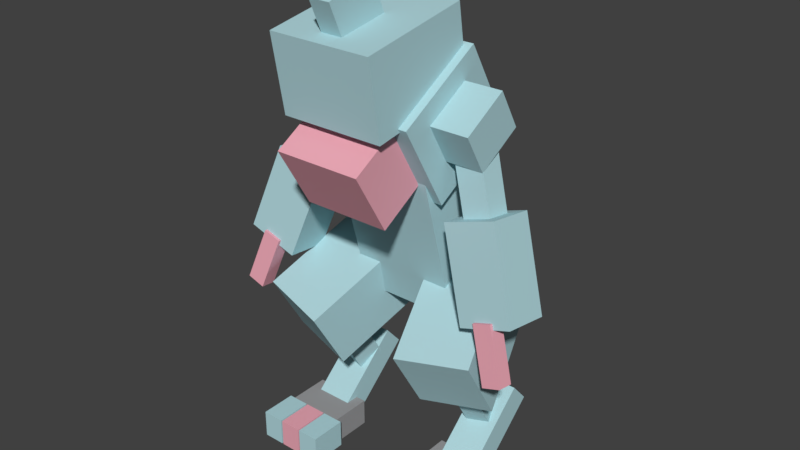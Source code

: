 # Source: Toxicroak.blend  (saved by Blender 2.77.0; exported with 4.5.12 LTS)
import bpy
from mathutils import Matrix  # noqa: F401  (used for matrix-valued properties, if any)

bpy.ops.wm.read_factory_settings(use_empty=True)
scene = bpy.context.scene
scene.name = 'Scene'

# ---- collections
col_collection_1 = bpy.data.collections.new('Collection 1'); scene.collection.children.link(col_collection_1)

# ---- materials (node trees are filled in below, after node groups)
mat_mat = bpy.data.materials.new('Mat')
mat_mat.alpha_threshold = 0.0
mat_mat.use_transparent_shadow = False
mat_mat.diffuse_color = (0.4353, 0.6706, 0.7137, 1.0)
mat_mat.roughness = 0.5
mat_mat_1 = bpy.data.materials.new('Mat.1')
mat_mat_1.alpha_threshold = 0.0
mat_mat_1.use_transparent_shadow = False
mat_mat_1.diffuse_color = (0.851, 0.3922, 0.4667, 1.0)
mat_mat_1.roughness = 0.5
mat_mat_2 = bpy.data.materials.new('Mat.2')
mat_mat_2.alpha_threshold = 0.0
mat_mat_2.use_transparent_shadow = False
mat_mat_2.diffuse_color = (0.3294, 0.3294, 0.3373, 1.0)
mat_mat_2.roughness = 0.5

# ---- material node trees

# ---- world
world_world = bpy.data.worlds.new('World'); scene.world = world_world
world_world.color = (0.05088, 0.05088, 0.05088)
world_world.use_sun_shadow = False
world_world.sun_shadow_jitter_overblur = 0.0
world_world.cycles.sampling_method = 'MANUAL'

# ---- meshes
me_cube_001 = bpy.data.meshes.new('Cube.001')
me_cube_001.from_pydata([(-36.87, -15.1, -64.71), (-36.87, -15.1, -64.71), (-36.87, -15.1, -64.71), (-36.87, -45.91, 48.04), (-36.87, -45.91, 48.04), (-36.87, -45.91, 48.04), (36.87, -15.1, -64.71), (36.87, -15.1, -64.71), (36.87, -15.1, -64.71), (36.87, -45.91, 48.04), (36.87, -45.91, 48.04), (36.87, -45.91, 48.04), (36.87, 52.02, -46.37), (36.87, 52.02, -46.37), (36.87, 21.2, 66.38), (36.87, 21.2, 66.38), (-36.87, 52.02, -46.37), (-36.87, 52.02, -46.37), (-36.87, 21.2, 66.38), (-36.87, 21.2, 66.38), (0.0, 21.2, 66.38), (0.0, 52.02, -46.37)], [], [(9, 14, 20, 18, 3), (5, 2, 8, 11), (13, 21, 17, 19, 20, 15), (14, 10, 7, 12), (12, 6, 0, 16, 21), (1, 4, 18, 16)])
_uv = me_cube_001.uv_layers.new(name='UVMap')
_uv.uv.foreach_set('vector', [0.3125, 0.8438, 0.3125, 0.9688, 0.25, 0.9688, 0.1875, 0.9688, 0.1875, 0.8438, 0.75, 1.0, 0.75, 0.75, 1.0, 0.75, 1.0, 1.0, 0.1875, 0.8438, 0.25, 0.8438, 0.3125, 0.8438, 0.3125, 0.9688, 0.25, 0.9688, 0.1875, 0.9688, 1.0, 0.75, 0.75, 0.75, 0.75, 0.5, 1.0, 0.5, 0.25, 0.25, 0.25, 0.5, 0.0, 0.5, 0.0, 0.25, 0.125, 0.25, 0.75, 0.5, 0.75, 0.75, 1.0, 0.75, 1.0, 0.5])
me_cube_001.materials.append(mat_mat)
me_cube_001.use_remesh_preserve_volume = False
me_cube_001.use_remesh_preserve_attributes = False
me_cube_001.use_mirror_vertex_groups = False
me_cube_001.update()
me_cube_1 = bpy.data.meshes.new('Cube_1')
me_cube_1.from_pydata([(-43.2, -11.1, -46.11), (-43.2, -11.1, -46.11), (-43.2, -11.1, -46.11), (-43.2, -45.58, 13.09), (-43.2, -45.58, 13.09), (-43.2, -45.58, 13.09), (43.2, -11.1, -46.11), (43.2, -11.1, -46.11), (43.2, -11.1, -46.11), (43.2, -45.58, 13.09), (43.2, -45.58, 13.09), (43.2, -45.58, 13.09), (43.2, 51.25, -9.788), (43.2, 51.25, -9.788), (43.2, 16.77, 49.41), (43.2, 16.77, 49.41), (-43.2, 51.25, -9.788), (-43.2, 51.25, -9.788), (-43.2, 16.77, 49.41), (-43.2, 16.77, 49.41), (0.0, 16.77, 49.41), (0.0, 51.25, -9.788)], [], [(0, 16, 21, 12, 6), (2, 8, 11, 5), (18, 16, 1, 4), (18, 3, 9, 14, 20), (17, 19, 20, 15, 13, 21), (12, 14, 10, 7)])
_uv = me_cube_1.uv_layers.new(name='UVMap')
_uv.uv.foreach_set('vector', [0.1875, 0.9688, 0.1875, 0.8438, 0.25, 0.8438, 0.3125, 0.8438, 0.3125, 0.9688, 0.1875, 0.8438, 0.3125, 0.8438, 0.3125, 0.9688, 0.1875, 0.9688, 0.75, 0.75, 0.75, 0.5, 0.5, 0.5, 0.5, 0.75, 0.5, 1.0, 0.5, 0.75, 0.75, 0.75, 0.75, 1.0, 0.625, 1.0, 0.3125, 0.8438, 0.3125, 0.9688, 0.25, 0.9688, 0.1875, 0.9688, 0.1875, 0.8438, 0.25, 0.8438, 0.75, 0.5, 0.75, 0.75, 0.5, 0.75, 0.5, 0.5])
me_cube_1.materials.append(mat_mat)
me_cube_1.use_remesh_preserve_volume = False
me_cube_1.use_remesh_preserve_attributes = False
me_cube_1.use_mirror_vertex_groups = False
me_cube_1.update()
me_cube_5 = bpy.data.meshes.new('Cube_5')
me_cube_5.from_pydata([(-18.37, -3.273, -18.76), (-18.37, -3.273, -18.76), (-18.37, -3.273, -18.76), (-18.37, -17.94, 6.409), (-18.37, -17.94, 6.409), (-18.37, -17.94, 6.409), (18.37, -3.273, -18.76), (18.37, -3.273, -18.76), (18.37, -3.273, -18.76), (18.37, -17.94, 6.409), (18.37, -17.94, 6.409), (18.37, -17.94, 6.409), (18.37, 23.24, -3.32), (18.37, 23.24, -3.32), (18.37, 8.576, 21.85), (18.37, 8.576, 21.85), (-18.37, 23.24, -3.32), (-18.37, 23.24, -3.32), (-18.37, 8.576, 21.85), (-18.37, 8.576, 21.85)], [], [(9, 14, 18, 3), (1, 4, 18, 16), (12, 6, 0, 16), (17, 19, 15, 13), (12, 14, 10, 7), (8, 11, 5, 2)])
_uv = me_cube_5.uv_layers.new(name='UVMap')
_uv.uv.foreach_set('vector', [0.3125, 0.8438, 0.3125, 0.9688, 0.1875, 0.9688, 0.1875, 0.8438, 0.3125, 0.8438, 0.3125, 0.9688, 0.1875, 0.9688, 0.1875, 0.8438, 0.3125, 0.8438, 0.3125, 0.9688, 0.1875, 0.9688, 0.1875, 0.8438, 0.3125, 0.8438, 0.3125, 0.9688, 0.1875, 0.9688, 0.1875, 0.8438, 0.3125, 0.8438, 0.3125, 0.9688, 0.1875, 0.9688, 0.1875, 0.8438, 0.3125, 0.8438, 0.3125, 0.9688, 0.1875, 0.9688, 0.1875, 0.8438])
me_cube_5.materials.append(mat_mat)
me_cube_5.use_remesh_preserve_volume = False
me_cube_5.use_remesh_preserve_attributes = False
me_cube_5.use_mirror_vertex_groups = False
me_cube_5.update()
me_cube_3 = bpy.data.meshes.new('Cube_3')
me_cube_3.from_pydata([(-31.06, -3.974, -30.82), (-31.06, -3.974, -30.82), (-31.06, -3.974, -30.82), (-31.06, -28.77, 11.75), (-31.06, -28.77, 11.75), (-31.06, -28.77, 11.75), (31.06, -3.974, -30.82), (31.06, -3.974, -30.82), (31.06, -3.974, -30.82), (31.06, -28.77, 11.75), (31.06, -28.77, 11.75), (31.06, -28.77, 11.75), (31.06, 36.95, -6.977), (31.06, 36.95, -6.977), (31.06, 12.16, 35.59), (31.06, 12.16, 35.59), (-31.06, 36.95, -6.977), (-31.06, 36.95, -6.977), (-31.06, 12.16, 35.59), (-31.06, 12.16, 35.59)], [], [(17, 19, 15, 13), (1, 4, 18, 16), (12, 6, 0, 16), (12, 14, 10, 7), (9, 14, 18, 3), (8, 11, 5, 2)])
_uv = me_cube_3.uv_layers.new(name='UVMap')
_uv.uv.foreach_set('vector', [0.1875, 0.0625, 0.1875, 0.1875, 0.0625, 0.1875, 0.0625, 0.0625, 0.1875, 0.0625, 0.1875, 0.1875, 0.0625, 0.1875, 0.0625, 0.0625, 0.1875, 0.0625, 0.1875, 0.1875, 0.0625, 0.1875, 0.0625, 0.0625, 0.1875, 0.0625, 0.1875, 0.1875, 0.0625, 0.1875, 0.0625, 0.0625, 0.1875, 0.0625, 0.1875, 0.1875, 0.0625, 0.1875, 0.0625, 0.0625, 0.1875, 0.0625, 0.1875, 0.1875, 0.0625, 0.1875, 0.0625, 0.0625])
me_cube_3.materials.append(mat_mat_1)
me_cube_3.use_remesh_preserve_volume = False
me_cube_3.use_remesh_preserve_attributes = False
me_cube_3.use_mirror_vertex_groups = False
me_cube_3.update()
me_head = bpy.data.meshes.new('Head')
me_head.from_pydata([(-37.28, -48.25, -8.078), (-37.28, -48.25, -8.078), (-37.28, -48.25, -8.078), (-37.28, -57.38, 46.48), (-37.28, -57.38, 46.48), (-37.28, -57.38, 46.48), (37.28, -48.25, -8.078), (37.28, -48.25, -8.078), (37.28, -48.25, -8.078), (37.28, -57.38, 46.48), (37.28, -57.38, 46.48), (37.28, -57.38, 46.48), (37.28, 32.16, 5.385), (37.28, 32.16, 5.385), (37.28, 23.03, 59.94), (37.28, 23.03, 59.94), (-37.28, 32.16, 5.385), (-37.28, 32.16, 5.385), (-37.28, 23.03, 59.94), (-37.28, 23.03, 59.94), (0.0, 23.03, 59.94), (0.0, 32.16, 5.385)], [], [(5, 2, 8, 11), (10, 7, 12, 14), (18, 16, 1, 4), (13, 21, 17, 19, 20, 15), (3, 9, 14, 20, 18), (16, 21, 12, 6, 0)])
_uv = me_head.uv_layers.new(name='UVMap')
_uv.uv.foreach_set('vector', [0.0, 1.0, 0.0, 0.5, 0.5, 0.5, 0.5, 1.0, 1.0, 0.5, 1.0, 0.0, 0.5, 0.0, 0.5, 0.5, 0.5, 0.5, 0.5, 0.0, 1.0, 0.0, 1.0, 0.5, 0.3125, 0.8125, 0.3125, 0.9062, 0.3125, 0.9062, 0.2188, 0.9062, 0.2188, 0.9062, 0.2188, 0.8125, 0.2812, 0.9062, 0.2188, 0.9062, 0.2188, 0.8438, 0.2812, 0.8438, 0.2812, 0.8438, 0.3125, 0.8438, 0.3125, 0.9375, 0.3125, 0.9375, 0.2188, 0.9375, 0.2188, 0.8438])
me_head.materials.append(mat_mat)
me_head.use_remesh_preserve_volume = False
me_head.use_remesh_preserve_attributes = False
me_head.use_mirror_vertex_groups = False
me_head.update()
me_cube_4 = bpy.data.meshes.new('Cube_4')
me_cube_4.from_pydata([(-7.79, -2.335, -31.05), (-7.79, -2.335, -31.05), (-7.79, -2.335, -31.05), (-7.79, -24.01, 19.83), (-7.79, -24.01, 19.83), (-7.79, -24.01, 19.83), (7.79, -2.335, -31.05), (7.79, -2.335, -31.05), (7.79, -2.335, -31.05), (7.79, -24.01, 19.83), (7.79, -24.01, 19.83), (7.79, -24.01, 19.83), (7.79, 30.59, -17.03), (7.79, 30.59, -17.03), (7.79, 8.92, 33.86), (7.79, 8.92, 33.86), (-7.79, 30.59, -17.03), (-7.79, 30.59, -17.03), (-7.79, 8.92, 33.86), (-7.79, 8.92, 33.86)], [], [(9, 14, 18, 3), (1, 4, 18, 16), (12, 6, 0, 16), (17, 19, 15, 13), (12, 14, 10, 7), (8, 11, 5, 2)])
_uv = me_cube_4.uv_layers.new(name='UVMap')
_uv.uv.foreach_set('vector', [0.2812, 0.8125, 0.2812, 0.875, 0.2188, 0.875, 0.2188, 0.8125, 0.2812, 0.8125, 0.2812, 0.875, 0.2188, 0.875, 0.2188, 0.8125, 0.2812, 0.8125, 0.2812, 0.875, 0.2188, 0.875, 0.2188, 0.8125, 0.2812, 0.8125, 0.2812, 0.875, 0.2188, 0.875, 0.2188, 0.8125, 0.2812, 0.8125, 0.2812, 0.875, 0.2188, 0.875, 0.2188, 0.8125, 0.2812, 0.8125, 0.2812, 0.875, 0.2188, 0.875, 0.2188, 0.8125])
me_cube_4.materials.append(mat_mat)
me_cube_4.use_remesh_preserve_volume = False
me_cube_4.use_remesh_preserve_attributes = False
me_cube_4.use_mirror_vertex_groups = False
me_cube_4.update()
me_cube_6 = bpy.data.meshes.new('Cube_6')
me_cube_6.from_pydata([(-20.09, -5.086, -21.4), (-20.09, -5.086, -21.4), (-20.09, -5.086, -21.4), (-20.09, -21.12, 6.131), (-20.09, -21.12, 6.131), (-20.09, -21.12, 6.131), (20.09, -5.086, -21.4), (20.09, -5.086, -21.4), (20.09, -5.086, -21.4), (20.09, -21.12, 6.131), (20.09, -21.12, 6.131), (20.09, -21.12, 6.131), (20.09, 27.67, -2.314), (20.09, 27.67, -2.314), (20.09, 11.64, 25.21), (20.09, 11.64, 25.21), (-20.09, 27.67, -2.314), (-20.09, 27.67, -2.314), (-20.09, 11.64, 25.21), (-20.09, 11.64, 25.21)], [], [(17, 19, 15, 13), (1, 4, 18, 16), (9, 14, 18, 3), (12, 6, 0, 16), (12, 14, 10, 7), (8, 11, 5, 2)])
_uv = me_cube_6.uv_layers.new(name='UVMap')
_uv.uv.foreach_set('vector', [0.3125, 0.8125, 0.3125, 0.9375, 0.1875, 0.9375, 0.1875, 0.8125, 0.3125, 0.8125, 0.3125, 0.9375, 0.1875, 0.9375, 0.1875, 0.8125, 0.3125, 0.8125, 0.3125, 0.9375, 0.1875, 0.9375, 0.1875, 0.8125, 0.3125, 0.8125, 0.3125, 0.9375, 0.1875, 0.9375, 0.1875, 0.8125, 0.3125, 0.8125, 0.3125, 0.9375, 0.1875, 0.9375, 0.1875, 0.8125, 0.3125, 0.8125, 0.3125, 0.9375, 0.1875, 0.9375, 0.1875, 0.8125])
me_cube_6.materials.append(mat_mat)
me_cube_6.use_remesh_preserve_volume = False
me_cube_6.use_remesh_preserve_attributes = False
me_cube_6.use_mirror_vertex_groups = False
me_cube_6.update()
me_cube_7 = bpy.data.meshes.new('Cube_7')
me_cube_7.from_pydata([(-10.41, -0.1629, -62.09), (-10.41, -0.1629, -62.09), (-10.41, -0.1629, -62.09), (-9.487, -17.13, -59.83), (-9.487, -17.13, -59.83), (-9.487, -17.13, -59.83), (9.192, 8.567, -4.421), (9.192, 8.567, -4.421), (9.192, 8.567, -4.421), (10.11, -8.398, -2.165), (10.11, -8.398, -2.165), (10.11, -8.398, -2.165), (-10.11, 8.398, 2.165), (-10.11, 8.398, 2.165), (-9.192, -8.567, 4.421), (-9.192, -8.567, 4.421), (-29.71, -0.3323, -55.51), (-29.71, -0.3323, -55.51), (-28.79, -17.3, -53.25), (-28.79, -17.3, -53.25)], [], [(17, 19, 15, 13), (8, 11, 5, 2), (9, 14, 18, 3), (12, 6, 0, 16), (12, 14, 10, 7), (1, 4, 18, 16)])
_uv = me_cube_7.uv_layers.new(name='UVMap')
_uv.uv.foreach_set('vector', [0.2812, 0.8438, 0.2812, 0.9062, 0.2188, 0.9062, 0.2188, 0.8438, 0.2812, 0.8438, 0.2812, 0.9062, 0.2188, 0.9062, 0.2188, 0.8438, 0.2812, 0.8438, 0.2812, 0.9062, 0.2188, 0.9062, 0.2188, 0.8438, 0.2812, 0.8438, 0.2812, 0.9062, 0.2188, 0.9062, 0.2188, 0.8438, 0.2812, 0.8438, 0.2812, 0.9062, 0.2188, 0.9062, 0.2188, 0.8438, 0.2812, 0.8438, 0.2812, 0.9062, 0.2188, 0.9062, 0.2188, 0.8438])
me_cube_7.materials.append(mat_mat)
me_cube_7.use_remesh_preserve_volume = False
me_cube_7.use_remesh_preserve_attributes = False
me_cube_7.use_mirror_vertex_groups = False
me_cube_7.update()
me_cube_8 = bpy.data.meshes.new('Cube_8')
me_cube_8.from_pydata([(-3.706, 6.819, -70.5), (-3.706, 6.819, -70.5), (-3.706, 6.819, -70.5), (-1.966, -25.31, -66.23), (-1.966, -25.31, -66.23), (-1.966, -25.31, -66.23), (17.41, 16.22, -8.372), (17.41, 16.22, -8.372), (17.41, 16.22, -8.372), (19.15, -15.9, -4.1), (19.15, -15.9, -4.1), (19.15, -15.9, -4.1), (-19.15, 15.9, 4.1), (-19.15, 15.9, 4.1), (-17.41, -16.22, 8.372), (-17.41, -16.22, 8.372), (-40.26, 6.499, -58.03), (-40.26, 6.499, -58.03), (-38.52, -25.63, -53.76), (-38.52, -25.63, -53.76), (-27.97, -20.93, -22.69), (-29.71, 11.2, -26.97)], [], [(2, 8, 11, 5), (12, 6, 0, 16, 21), (4, 18, 16, 1), (17, 19, 20, 15, 13, 21), (14, 20, 18, 3, 9), (14, 10, 7, 12)])
_uv = me_cube_8.uv_layers.new(name='UVMap')
_uv.uv.foreach_set('vector', [0.3125, 0.3125, 0.4375, 0.3125, 0.4375, 0.4375, 0.3125, 0.4375, 0.4375, 0.3125, 0.4375, 0.4375, 0.3125, 0.4375, 0.3125, 0.3125, 0.375, 0.3125, 0.3125, 0.9375, 0.1875, 0.9375, 0.1875, 0.8125, 0.3125, 0.8125, 0.3125, 0.3125, 0.3125, 0.4375, 0.375, 0.4375, 0.4375, 0.4375, 0.4375, 0.3125, 0.375, 0.3125, 0.4375, 0.4375, 0.375, 0.4375, 0.3125, 0.4375, 0.3125, 0.3125, 0.4375, 0.3125, 0.3125, 0.9375, 0.1875, 0.9375, 0.1875, 0.8125, 0.3125, 0.8125])
me_cube_8.materials.append(mat_mat)
me_cube_8.use_remesh_preserve_volume = False
me_cube_8.use_remesh_preserve_attributes = False
me_cube_8.use_mirror_vertex_groups = False
me_cube_8.update()
me_cube_26 = bpy.data.meshes.new('Cube_26')
me_cube_26.from_pydata([(-6.854, -0.08012, -41.09), (-6.854, -0.08012, -41.09), (-6.854, -0.08012, -41.09), (-6.243, -11.36, -39.59), (-6.243, -11.36, -39.59), (-6.243, -11.36, -39.59), (6.11, 5.695, -2.939), (6.11, 5.695, -2.939), (6.11, 5.695, -2.939), (6.721, -5.582, -1.439), (6.721, -5.582, -1.439), (6.721, -5.582, -1.439), (-6.721, 5.582, 1.439), (-6.721, 5.582, 1.439), (-6.11, -5.695, 2.939), (-6.11, -5.695, 2.939), (-19.69, -0.1927, -36.71), (-19.69, -0.1927, -36.71), (-19.07, -11.47, -35.21), (-19.07, -11.47, -35.21)], [], [(17, 19, 15, 13), (9, 14, 18, 3), (12, 14, 10, 7), (12, 6, 0, 16), (1, 4, 18, 16), (8, 11, 5, 2)])
_uv = me_cube_26.uv_layers.new(name='UVMap')
_uv.uv.foreach_set('vector', [0.0625, 0.1875, 0.0625, 0.0625, 0.1875, 0.0625, 0.1875, 0.1875, 0.0625, 0.1875, 0.0625, 0.0625, 0.1875, 0.0625, 0.1875, 0.1875, 0.0625, 0.1875, 0.0625, 0.0625, 0.1875, 0.0625, 0.1875, 0.1875, 0.0625, 0.1875, 0.0625, 0.0625, 0.1875, 0.0625, 0.1875, 0.1875, 0.0625, 0.1875, 0.0625, 0.0625, 0.1875, 0.0625, 0.1875, 0.1875, 0.0625, 0.1875, 0.0625, 0.0625, 0.1875, 0.0625, 0.1875, 0.1875])
me_cube_26.materials.append(mat_mat_1)
me_cube_26.use_remesh_preserve_volume = False
me_cube_26.use_remesh_preserve_attributes = False
me_cube_26.use_mirror_vertex_groups = False
me_cube_26.update()
me_cube_9 = bpy.data.meshes.new('Cube_9')
me_cube_9.from_pydata([(-20.09, -5.086, -21.4), (-20.09, -5.086, -21.4), (-20.09, -5.086, -21.4), (-20.09, -21.12, 6.131), (-20.09, -21.12, 6.131), (-20.09, -21.12, 6.131), (20.09, -5.086, -21.4), (20.09, -5.086, -21.4), (20.09, -5.086, -21.4), (20.09, -21.12, 6.131), (20.09, -21.12, 6.131), (20.09, -21.12, 6.131), (20.09, 27.67, -2.314), (20.09, 27.67, -2.314), (20.09, 11.64, 25.21), (20.09, 11.64, 25.21), (-20.09, 27.67, -2.314), (-20.09, 27.67, -2.314), (-20.09, 11.64, 25.21), (-20.09, 11.64, 25.21)], [], [(17, 19, 15, 13), (1, 4, 18, 16), (9, 14, 18, 3), (12, 6, 0, 16), (12, 14, 10, 7), (8, 11, 5, 2)])
_uv = me_cube_9.uv_layers.new(name='UVMap')
_uv.uv.foreach_set('vector', [0.3125, 0.8125, 0.3125, 0.9375, 0.1875, 0.9375, 0.1875, 0.8125, 0.3125, 0.8125, 0.3125, 0.9375, 0.1875, 0.9375, 0.1875, 0.8125, 0.3125, 0.8125, 0.3125, 0.9375, 0.1875, 0.9375, 0.1875, 0.8125, 0.3125, 0.8125, 0.3125, 0.9375, 0.1875, 0.9375, 0.1875, 0.8125, 0.3125, 0.8125, 0.3125, 0.9375, 0.1875, 0.9375, 0.1875, 0.8125, 0.3125, 0.8125, 0.3125, 0.9375, 0.1875, 0.9375, 0.1875, 0.8125])
me_cube_9.materials.append(mat_mat)
me_cube_9.use_remesh_preserve_volume = False
me_cube_9.use_remesh_preserve_attributes = False
me_cube_9.use_mirror_vertex_groups = False
me_cube_9.update()
me_cube_10 = bpy.data.meshes.new('Cube_10')
me_cube_10.from_pydata([(-9.192, 8.567, -4.421), (-9.192, 8.567, -4.421), (-9.192, 8.567, -4.421), (-10.11, -8.398, -2.165), (-10.11, -8.398, -2.165), (-10.11, -8.398, -2.165), (10.41, -0.1634, -62.09), (10.41, -0.1634, -62.09), (10.41, -0.1634, -62.09), (9.487, -17.13, -59.83), (9.487, -17.13, -59.83), (9.487, -17.13, -59.83), (29.71, -0.3329, -55.51), (29.71, -0.3329, -55.51), (28.79, -17.3, -53.25), (28.79, -17.3, -53.25), (10.11, 8.398, 2.165), (10.11, 8.398, 2.165), (9.192, -8.567, 4.421), (9.192, -8.567, 4.421)], [], [(12, 14, 10, 7), (17, 19, 15, 13), (9, 14, 18, 3), (8, 11, 5, 2), (1, 4, 18, 16), (12, 6, 0, 16)])
_uv = me_cube_10.uv_layers.new(name='UVMap')
_uv.uv.foreach_set('vector', [0.3125, 0.8438, 0.3125, 0.9688, 0.1875, 0.9688, 0.1875, 0.8438, 0.3125, 0.8438, 0.3125, 0.9688, 0.1875, 0.9688, 0.1875, 0.8438, 0.3125, 0.8438, 0.3125, 0.9688, 0.1875, 0.9688, 0.1875, 0.8438, 0.3125, 0.8438, 0.3125, 0.9688, 0.1875, 0.9688, 0.1875, 0.8438, 0.3125, 0.8438, 0.3125, 0.9688, 0.1875, 0.9688, 0.1875, 0.8438, 0.3125, 0.8438, 0.3125, 0.9688, 0.1875, 0.9688, 0.1875, 0.8438])
me_cube_10.materials.append(mat_mat)
me_cube_10.use_remesh_preserve_volume = False
me_cube_10.use_remesh_preserve_attributes = False
me_cube_10.use_mirror_vertex_groups = False
me_cube_10.update()
me_cube_11 = bpy.data.meshes.new('Cube_11')
me_cube_11.from_pydata([(-17.41, 16.22, -8.372), (-17.41, 16.22, -8.372), (-17.41, 16.22, -8.372), (-19.15, -15.9, -4.1), (-19.15, -15.9, -4.1), (-19.15, -15.9, -4.1), (3.706, 6.819, -70.5), (3.706, 6.819, -70.5), (3.706, 6.819, -70.5), (1.966, -25.31, -66.23), (1.966, -25.31, -66.23), (1.966, -25.31, -66.23), (40.26, 6.498, -58.03), (40.26, 6.498, -58.03), (38.52, -25.63, -53.76), (38.52, -25.63, -53.76), (19.15, 15.9, 4.099), (19.15, 15.9, 4.099), (17.41, -16.22, 8.372), (17.41, -16.22, 8.372), (27.97, -20.93, -22.69), (29.71, 11.2, -26.97)], [], [(19, 20, 15, 13, 21, 17), (12, 6, 0, 16, 21), (5, 2, 8, 11), (14, 10, 7, 12), (4, 18, 16, 1), (3, 9, 14, 20, 18)])
_uv = me_cube_11.uv_layers.new(name='UVMap')
_uv.uv.foreach_set('vector', [0.4375, 0.4375, 0.375, 0.4375, 0.3125, 0.4375, 0.3125, 0.3125, 0.375, 0.3125, 0.4375, 0.3125, 0.3125, 0.4375, 0.3125, 0.3125, 0.4375, 0.3125, 0.4375, 0.4375, 0.375, 0.4375, 0.4375, 0.3125, 0.4375, 0.4375, 0.3125, 0.4375, 0.3125, 0.3125, 0.1875, 0.8125, 0.3125, 0.8125, 0.3125, 0.9375, 0.1875, 0.9375, 0.1875, 0.8125, 0.3125, 0.8125, 0.3125, 0.9375, 0.1875, 0.9375, 0.4375, 0.4375, 0.3125, 0.4375, 0.3125, 0.3125, 0.375, 0.3125, 0.4375, 0.3125])
me_cube_11.materials.append(mat_mat)
me_cube_11.use_remesh_preserve_volume = False
me_cube_11.use_remesh_preserve_attributes = False
me_cube_11.use_mirror_vertex_groups = False
me_cube_11.update()
me_cube_27 = bpy.data.meshes.new('Cube_27')
me_cube_27.from_pydata([(-6.11, 5.695, -2.939), (-6.11, 5.695, -2.939), (-6.11, 5.695, -2.939), (-6.721, -5.582, -1.439), (-6.721, -5.582, -1.439), (-6.721, -5.582, -1.439), (6.854, -0.08047, -41.09), (6.854, -0.08047, -41.09), (6.854, -0.08047, -41.09), (6.243, -11.36, -39.59), (6.243, -11.36, -39.59), (6.243, -11.36, -39.59), (19.69, -0.1931, -36.71), (19.69, -0.1931, -36.71), (19.07, -11.47, -35.21), (19.07, -11.47, -35.21), (6.721, 5.582, 1.439), (6.721, 5.582, 1.439), (6.11, -5.695, 2.939), (6.11, -5.695, 2.939)], [], [(9, 14, 18, 3), (17, 19, 15, 13), (8, 11, 5, 2), (1, 4, 18, 16), (12, 14, 10, 7), (12, 6, 0, 16)])
_uv = me_cube_27.uv_layers.new(name='UVMap')
_uv.uv.foreach_set('vector', [0.1875, 0.0625, 0.1875, 0.1875, 0.0625, 0.1875, 0.0625, 0.0625, 0.1875, 0.0625, 0.1875, 0.1875, 0.0625, 0.1875, 0.0625, 0.0625, 0.1875, 0.0625, 0.1875, 0.1875, 0.0625, 0.1875, 0.0625, 0.0625, 0.1875, 0.0625, 0.1875, 0.1875, 0.0625, 0.1875, 0.0625, 0.0625, 0.1875, 0.0625, 0.1875, 0.1875, 0.0625, 0.1875, 0.0625, 0.0625, 0.1875, 0.0625, 0.1875, 0.1875, 0.0625, 0.1875, 0.0625, 0.0625])
me_cube_27.materials.append(mat_mat_1)
me_cube_27.use_remesh_preserve_volume = False
me_cube_27.use_remesh_preserve_attributes = False
me_cube_27.use_mirror_vertex_groups = False
me_cube_27.update()
me_cube_12 = bpy.data.meshes.new('Cube_12')
me_cube_12.from_pydata([(-74.97, -52.92, -63.05), (-74.97, -52.92, -63.05), (-74.97, -52.92, -63.05), (-74.97, -80.62, -16.63), (-74.97, -80.62, -16.63), (-74.97, -80.62, -16.63), (-24.71, -64.59, -70.02), (-24.71, -64.59, -70.02), (-24.71, -64.59, -70.02), (-24.71, -92.29, -23.6), (-24.71, -92.29, -23.6), (-24.71, -92.29, -23.6), (-1.907e-06, 13.85, -23.21), (-1.907e-06, 13.85, -23.21), (-1.907e-06, -13.85, 23.21), (-1.907e-06, -13.85, 23.21), (-50.26, 25.52, -16.24), (-50.26, 25.52, -16.24), (-50.26, -2.175, 30.18), (-50.26, -2.175, 30.18)], [], [(9, 14, 18, 3), (8, 11, 5, 2), (12, 14, 10, 7), (12, 6, 0, 16), (1, 4, 18, 16), (17, 19, 15, 13)])
_uv = me_cube_12.uv_layers.new(name='UVMap')
_uv.uv.foreach_set('vector', [0.3125, 0.8125, 0.3125, 0.9375, 0.1875, 0.9375, 0.1875, 0.8125, 0.3125, 0.8125, 0.3125, 0.9375, 0.1875, 0.9375, 0.1875, 0.8125, 0.3125, 0.8125, 0.3125, 0.9375, 0.1875, 0.9375, 0.1875, 0.8125, 0.3125, 0.8125, 0.3125, 0.9375, 0.1875, 0.9375, 0.1875, 0.8125, 0.3125, 0.8125, 0.3125, 0.9375, 0.1875, 0.9375, 0.1875, 0.8125, 0.3125, 0.8125, 0.3125, 0.9375, 0.1875, 0.9375, 0.1875, 0.8125])
me_cube_12.materials.append(mat_mat)
me_cube_12.use_remesh_preserve_volume = False
me_cube_12.use_remesh_preserve_attributes = False
me_cube_12.use_mirror_vertex_groups = False
me_cube_12.update()
me_cube_14 = bpy.data.meshes.new('Cube_14')
me_cube_14.from_pydata([(-10.82, 24.66, -55.46), (-10.82, 24.66, -55.46), (-10.82, 24.66, -55.46), (-10.82, -6.218, -3.711), (-10.82, -6.218, -3.711), (-10.82, -6.218, -3.711), (5.694, 20.82, -57.75), (5.694, 20.82, -57.75), (5.694, 20.82, -57.75), (5.694, -10.05, -5.999), (5.694, -10.05, -5.999), (5.694, -10.05, -5.999), (10.82, 37.1, -48.04), (10.82, 37.1, -48.04), (10.82, 6.218, 3.711), (10.82, 6.218, 3.711), (-5.694, 40.93, -45.75), (-5.694, 40.93, -45.75), (-5.694, 10.05, 5.999), (-5.694, 10.05, 5.999)], [], [(12, 6, 0, 16), (17, 19, 15, 13), (1, 4, 18, 16), (9, 14, 18, 3), (8, 11, 5, 2), (12, 14, 10, 7)])
_uv = me_cube_14.uv_layers.new(name='UVMap')
_uv.uv.foreach_set('vector', [0.3125, 0.7812, 0.3125, 0.9062, 0.1875, 0.9062, 0.1875, 0.7812, 0.3125, 0.7812, 0.3125, 0.9062, 0.1875, 0.9062, 0.1875, 0.7812, 0.3125, 0.7812, 0.3125, 0.9062, 0.1875, 0.9062, 0.1875, 0.7812, 0.3125, 0.7812, 0.3125, 0.9062, 0.1875, 0.9062, 0.1875, 0.7812, 0.3125, 0.7812, 0.3125, 0.9062, 0.1875, 0.9062, 0.1875, 0.7812, 0.3125, 0.7812, 0.3125, 0.9062, 0.1875, 0.9062, 0.1875, 0.7812])
me_cube_14.materials.append(mat_mat)
me_cube_14.use_remesh_preserve_volume = False
me_cube_14.use_remesh_preserve_attributes = False
me_cube_14.use_mirror_vertex_groups = False
me_cube_14.update()
me_cube_17 = bpy.data.meshes.new('Cube_17')
me_cube_17.from_pydata([(10.63, -23.47, -41.6), (10.63, -23.47, -41.6), (10.63, -23.47, -41.6), (10.63, 26.82, 2.835), (10.63, 26.82, 2.835), (10.63, 26.82, 2.835), (-16.21, -23.47, -41.6), (-16.21, -23.47, -41.6), (-16.21, -23.47, -41.6), (-16.21, 26.82, 2.835), (-16.21, 26.82, 2.835), (-16.21, 26.82, 2.835), (-16.21, -36.47, -26.89), (-16.21, -36.47, -26.89), (-16.21, 13.82, 17.54), (-16.21, 13.82, 17.54), (10.63, -36.47, -26.89), (10.63, -36.47, -26.89), (10.63, 13.82, 17.54), (10.63, 13.82, 17.54)], [], [(9, 14, 18, 3), (1, 4, 18, 16), (12, 6, 0, 16), (17, 19, 15, 13), (12, 14, 10, 7), (8, 11, 5, 2)])
_uv = me_cube_17.uv_layers.new(name='UVMap')
_uv.uv.foreach_set('vector', [0.3125, 0.8438, 0.3125, 0.9688, 0.1875, 0.9688, 0.1875, 0.8438, 0.3125, 0.8438, 0.3125, 0.9688, 0.1875, 0.9688, 0.1875, 0.8438, 0.3125, 0.8438, 0.3125, 0.9688, 0.1875, 0.9688, 0.1875, 0.8438, 0.3125, 0.8438, 0.3125, 0.9688, 0.1875, 0.9688, 0.1875, 0.8438, 0.3125, 0.8438, 0.3125, 0.9688, 0.1875, 0.9688, 0.1875, 0.8438, 0.3125, 0.8438, 0.3125, 0.9688, 0.1875, 0.9688, 0.1875, 0.8438])
me_cube_17.materials.append(mat_mat)
me_cube_17.use_remesh_preserve_volume = False
me_cube_17.use_remesh_preserve_attributes = False
me_cube_17.use_mirror_vertex_groups = False
me_cube_17.update()
me_cube_18 = bpy.data.meshes.new('Cube_18')
me_cube_18.from_pydata([(20.96, 12.49, -9.911), (20.96, 12.49, -9.911), (20.96, 12.49, -9.911), (20.96, 12.49, 9.911), (20.96, 12.49, 9.911), (20.96, 12.49, 9.911), (-20.96, 12.49, -9.911), (-20.96, 12.49, -9.911), (-20.96, 12.49, -9.911), (-20.96, 12.49, 9.911), (-20.96, 12.49, 9.911), (-20.96, 12.49, 9.911), (-20.96, -18.74, -9.911), (-20.96, -18.74, -9.911), (-20.96, -18.74, 9.911), (-20.96, -18.74, 9.911), (20.96, -18.74, -9.911), (20.96, -18.74, -9.911), (20.96, -18.74, 9.911), (20.96, -18.74, 9.911)], [], [(9, 14, 18, 3), (1, 4, 18, 16), (12, 6, 0, 16), (17, 19, 15, 13), (12, 14, 10, 7), (8, 11, 5, 2)])
_uv = me_cube_18.uv_layers.new(name='UVMap')
_uv.uv.foreach_set('vector', [0.6562, 0.5312, 0.6562, 0.5938, 0.5938, 0.5938, 0.5938, 0.5312, 0.6562, 0.5312, 0.6562, 0.5938, 0.5938, 0.5938, 0.5938, 0.5312, 0.6562, 0.5312, 0.6562, 0.5938, 0.5938, 0.5938, 0.5938, 0.5312, 0.6562, 0.5312, 0.6562, 0.5938, 0.5938, 0.5938, 0.5938, 0.5312, 0.6562, 0.5312, 0.6562, 0.5938, 0.5938, 0.5938, 0.5938, 0.5312, 0.6562, 0.5312, 0.6562, 0.5938, 0.5938, 0.5938, 0.5938, 0.5312])
me_cube_18.materials.append(mat_mat_2)
me_cube_18.use_remesh_preserve_volume = False
me_cube_18.use_remesh_preserve_attributes = False
me_cube_18.use_mirror_vertex_groups = False
me_cube_18.update()
me_cube_23 = bpy.data.meshes.new('Cube_23')
me_cube_23.from_pydata([(7.962, 10.46, -10.18), (7.962, 10.46, -10.18), (7.962, 10.46, -10.18), (7.962, 10.46, 10.18), (7.962, 10.46, 10.18), (7.962, 10.46, 10.18), (-7.962, 10.46, -10.18), (-7.962, 10.46, -10.18), (-7.962, 10.46, -10.18), (-7.962, 10.46, 10.18), (-7.962, 10.46, 10.18), (-7.962, 10.46, 10.18), (-7.962, -15.7, -10.18), (-7.962, -15.7, -10.18), (-7.962, -15.7, 10.18), (-7.962, -15.7, 10.18), (7.962, -15.7, -10.18), (7.962, -15.7, -10.18), (7.962, -15.7, 10.18), (7.962, -15.7, 10.18)], [], [(9, 14, 18, 3), (1, 4, 18, 16), (12, 6, 0, 16), (17, 19, 15, 13), (12, 14, 10, 7), (8, 11, 5, 2)])
_uv = me_cube_23.uv_layers.new(name='UVMap')
_uv.uv.foreach_set('vector', [0.1875, 0.0625, 0.1875, 0.1875, 0.0625, 0.1875, 0.0625, 0.0625, 0.1875, 0.0625, 0.1875, 0.1875, 0.0625, 0.1875, 0.0625, 0.0625, 0.1875, 0.0625, 0.1875, 0.1875, 0.0625, 0.1875, 0.0625, 0.0625, 0.1875, 0.0625, 0.1875, 0.1875, 0.0625, 0.1875, 0.0625, 0.0625, 0.1875, 0.0625, 0.1875, 0.1875, 0.0625, 0.1875, 0.0625, 0.0625, 0.1875, 0.0625, 0.1875, 0.1875, 0.0625, 0.1875, 0.0625, 0.0625])
me_cube_23.materials.append(mat_mat_1)
me_cube_23.use_remesh_preserve_volume = False
me_cube_23.use_remesh_preserve_attributes = False
me_cube_23.use_mirror_vertex_groups = False
me_cube_23.update()
me_cube_24 = bpy.data.meshes.new('Cube_24')
me_cube_24.from_pydata([(7.962, 10.46, -10.18), (7.962, 10.46, -10.18), (7.962, 10.46, -10.18), (7.962, 10.46, 10.18), (7.962, 10.46, 10.18), (7.962, 10.46, 10.18), (-7.962, 10.46, -10.18), (-7.962, 10.46, -10.18), (-7.962, 10.46, -10.18), (-7.962, 10.46, 10.18), (-7.962, 10.46, 10.18), (-7.962, 10.46, 10.18), (-7.962, -15.7, -10.18), (-7.962, -15.7, -10.18), (-7.962, -15.7, 10.18), (-7.962, -15.7, 10.18), (7.962, -15.7, -10.18), (7.962, -15.7, -10.18), (7.962, -15.7, 10.18), (7.962, -15.7, 10.18)], [], [(9, 14, 18, 3), (1, 4, 18, 16), (12, 6, 0, 16), (17, 19, 15, 13), (12, 14, 10, 7), (8, 11, 5, 2)])
_uv = me_cube_24.uv_layers.new(name='UVMap')
_uv.uv.foreach_set('vector', [0.1875, 0.9375, 0.1875, 0.8125, 0.3125, 0.8125, 0.3125, 0.9375, 0.1875, 0.9375, 0.1875, 0.8125, 0.3125, 0.8125, 0.3125, 0.9375, 0.1875, 0.9375, 0.1875, 0.8125, 0.3125, 0.8125, 0.3125, 0.9375, 0.1875, 0.9375, 0.1875, 0.8125, 0.3125, 0.8125, 0.3125, 0.9375, 0.1875, 0.9375, 0.1875, 0.8125, 0.3125, 0.8125, 0.3125, 0.9375, 0.1875, 0.9375, 0.1875, 0.8125, 0.3125, 0.8125, 0.3125, 0.9375])
me_cube_24.materials.append(mat_mat)
me_cube_24.use_remesh_preserve_volume = False
me_cube_24.use_remesh_preserve_attributes = False
me_cube_24.use_mirror_vertex_groups = False
me_cube_24.update()
me_cube_25 = bpy.data.meshes.new('Cube_25')
me_cube_25.from_pydata([(7.962, 10.46, -10.18), (7.962, 10.46, -10.18), (7.962, 10.46, -10.18), (7.962, 10.46, 10.18), (7.962, 10.46, 10.18), (7.962, 10.46, 10.18), (-7.962, 10.46, -10.18), (-7.962, 10.46, -10.18), (-7.962, 10.46, -10.18), (-7.962, 10.46, 10.18), (-7.962, 10.46, 10.18), (-7.962, 10.46, 10.18), (-7.962, -15.7, -10.18), (-7.962, -15.7, -10.18), (-7.962, -15.7, 10.18), (-7.962, -15.7, 10.18), (7.962, -15.7, -10.18), (7.962, -15.7, -10.18), (7.962, -15.7, 10.18), (7.962, -15.7, 10.18)], [], [(9, 14, 18, 3), (1, 4, 18, 16), (12, 6, 0, 16), (17, 19, 15, 13), (12, 14, 10, 7), (8, 11, 5, 2)])
_uv = me_cube_25.uv_layers.new(name='UVMap')
_uv.uv.foreach_set('vector', [0.3125, 0.8125, 0.3125, 0.9375, 0.1875, 0.9375, 0.1875, 0.8125, 0.3125, 0.8125, 0.3125, 0.9375, 0.1875, 0.9375, 0.1875, 0.8125, 0.3125, 0.8125, 0.3125, 0.9375, 0.1875, 0.9375, 0.1875, 0.8125, 0.3125, 0.8125, 0.3125, 0.9375, 0.1875, 0.9375, 0.1875, 0.8125, 0.3125, 0.8125, 0.3125, 0.9375, 0.1875, 0.9375, 0.1875, 0.8125, 0.3125, 0.8125, 0.3125, 0.9375, 0.1875, 0.9375, 0.1875, 0.8125])
me_cube_25.materials.append(mat_mat)
me_cube_25.use_remesh_preserve_volume = False
me_cube_25.use_remesh_preserve_attributes = False
me_cube_25.use_mirror_vertex_groups = False
me_cube_25.update()
me_cube_13 = bpy.data.meshes.new('Cube_13')
me_cube_13.from_pydata([(24.71, -64.59, -70.02), (24.71, -64.59, -70.02), (24.71, -64.59, -70.02), (24.71, -92.29, -23.6), (24.71, -92.29, -23.6), (24.71, -92.29, -23.6), (74.97, -52.92, -63.05), (74.97, -52.92, -63.05), (74.97, -52.92, -63.05), (74.97, -80.62, -16.63), (74.97, -80.62, -16.63), (74.97, -80.62, -16.63), (50.26, 25.52, -16.24), (50.26, 25.52, -16.24), (50.26, -2.176, 30.18), (50.26, -2.176, 30.18), (8.392e-05, 13.85, -23.21), (8.392e-05, 13.85, -23.21), (-8.774e-05, -13.85, 23.21), (-8.774e-05, -13.85, 23.21)], [], [(12, 6, 0, 16), (1, 4, 18, 16), (8, 11, 5, 2), (17, 19, 15, 13), (9, 14, 18, 3), (12, 14, 10, 7)])
_uv = me_cube_13.uv_layers.new(name='UVMap')
_uv.uv.foreach_set('vector', [0.3125, 0.8125, 0.3125, 0.9375, 0.1875, 0.9375, 0.1875, 0.8125, 0.3125, 0.8125, 0.3125, 0.9375, 0.1875, 0.9375, 0.1875, 0.8125, 0.3125, 0.8125, 0.3125, 0.9375, 0.1875, 0.9375, 0.1875, 0.8125, 0.3125, 0.8125, 0.3125, 0.9375, 0.1875, 0.9375, 0.1875, 0.8125, 0.3125, 0.8125, 0.3125, 0.9375, 0.1875, 0.9375, 0.1875, 0.8125, 0.3125, 0.8125, 0.3125, 0.9375, 0.1875, 0.9375, 0.1875, 0.8125])
me_cube_13.materials.append(mat_mat)
me_cube_13.use_remesh_preserve_volume = False
me_cube_13.use_remesh_preserve_attributes = False
me_cube_13.use_mirror_vertex_groups = False
me_cube_13.update()
me_cube_15 = bpy.data.meshes.new('Cube_15')
me_cube_15.from_pydata([(-5.694, 20.82, -57.75), (-5.694, 20.82, -57.75), (-5.694, 20.82, -57.75), (-5.694, -10.05, -5.999), (-5.694, -10.05, -5.999), (-5.694, -10.05, -5.999), (10.82, 24.66, -55.46), (10.82, 24.66, -55.46), (10.82, 24.66, -55.46), (10.82, -6.218, -3.711), (10.82, -6.218, -3.711), (10.82, -6.218, -3.711), (5.694, 40.93, -45.75), (5.694, 40.93, -45.75), (5.694, 10.05, 5.999), (5.694, 10.05, 5.999), (-10.82, 37.1, -48.04), (-10.82, 37.1, -48.04), (-10.82, 6.218, 3.711), (-10.82, 6.218, 3.711)], [], [(12, 6, 0, 16), (9, 14, 18, 3), (8, 11, 5, 2), (1, 4, 18, 16), (12, 14, 10, 7), (17, 19, 15, 13)])
_uv = me_cube_15.uv_layers.new(name='UVMap')
_uv.uv.foreach_set('vector', [0.3125, 0.8438, 0.3125, 0.9688, 0.1875, 0.9688, 0.1875, 0.8438, 0.3125, 0.8438, 0.3125, 0.9688, 0.1875, 0.9688, 0.1875, 0.8438, 0.3125, 0.8438, 0.3125, 0.9688, 0.1875, 0.9688, 0.1875, 0.8438, 0.3125, 0.8438, 0.3125, 0.9688, 0.1875, 0.9688, 0.1875, 0.8438, 0.3125, 0.8438, 0.3125, 0.9688, 0.1875, 0.9688, 0.1875, 0.8438, 0.3125, 0.8438, 0.3125, 0.9688, 0.1875, 0.9688, 0.1875, 0.8438])
me_cube_15.materials.append(mat_mat)
me_cube_15.use_remesh_preserve_volume = False
me_cube_15.use_remesh_preserve_attributes = False
me_cube_15.use_mirror_vertex_groups = False
me_cube_15.update()
me_cube_16 = bpy.data.meshes.new('Cube_16')
me_cube_16.from_pydata([(16.21, -23.47, -41.6), (16.21, -23.47, -41.6), (16.21, -23.47, -41.6), (16.21, 26.82, 2.835), (16.21, 26.82, 2.835), (16.21, 26.82, 2.835), (-10.63, -23.47, -41.6), (-10.63, -23.47, -41.6), (-10.63, -23.47, -41.6), (-10.63, 26.82, 2.835), (-10.63, 26.82, 2.835), (-10.63, 26.82, 2.835), (-10.63, -36.47, -26.89), (-10.63, -36.47, -26.89), (-10.63, 13.82, 17.54), (-10.63, 13.82, 17.54), (16.21, -36.47, -26.89), (16.21, -36.47, -26.89), (16.21, 13.82, 17.54), (16.21, 13.82, 17.54)], [], [(9, 14, 18, 3), (1, 4, 18, 16), (12, 6, 0, 16), (17, 19, 15, 13), (12, 14, 10, 7), (8, 11, 5, 2)])
_uv = me_cube_16.uv_layers.new(name='UVMap')
_uv.uv.foreach_set('vector', [0.3125, 0.7812, 0.3125, 0.9062, 0.1875, 0.9062, 0.1875, 0.7812, 0.3125, 0.7812, 0.3125, 0.9062, 0.1875, 0.9062, 0.1875, 0.7812, 0.3125, 0.7812, 0.3125, 0.9062, 0.1875, 0.9062, 0.1875, 0.7812, 0.3125, 0.7812, 0.3125, 0.9062, 0.1875, 0.9062, 0.1875, 0.7812, 0.3125, 0.7812, 0.3125, 0.9062, 0.1875, 0.9062, 0.1875, 0.7812, 0.3125, 0.7812, 0.3125, 0.9062, 0.1875, 0.9062, 0.1875, 0.7812])
me_cube_16.materials.append(mat_mat)
me_cube_16.use_remesh_preserve_volume = False
me_cube_16.use_remesh_preserve_attributes = False
me_cube_16.use_mirror_vertex_groups = False
me_cube_16.update()
me_cube_19 = bpy.data.meshes.new('Cube_19')
me_cube_19.from_pydata([(20.96, 12.49, -9.911), (20.96, 12.49, -9.911), (20.96, 12.49, -9.911), (20.96, 12.49, 9.911), (20.96, 12.49, 9.911), (20.96, 12.49, 9.911), (-20.96, 12.49, -9.911), (-20.96, 12.49, -9.911), (-20.96, 12.49, -9.911), (-20.96, 12.49, 9.911), (-20.96, 12.49, 9.911), (-20.96, 12.49, 9.911), (-20.96, -18.74, -9.911), (-20.96, -18.74, -9.911), (-20.96, -18.74, 9.911), (-20.96, -18.74, 9.911), (20.96, -18.74, -9.911), (20.96, -18.74, -9.911), (20.96, -18.74, 9.911), (20.96, -18.74, 9.911)], [], [(9, 14, 18, 3), (1, 4, 18, 16), (12, 6, 0, 16), (17, 19, 15, 13), (12, 14, 10, 7), (8, 11, 5, 2)])
_uv = me_cube_19.uv_layers.new(name='UVMap')
_uv.uv.foreach_set('vector', [0.6562, 0.5312, 0.6562, 0.5938, 0.5938, 0.5938, 0.5938, 0.5312, 0.6562, 0.5312, 0.6562, 0.5938, 0.5938, 0.5938, 0.5938, 0.5312, 0.6562, 0.5312, 0.6562, 0.5938, 0.5938, 0.5938, 0.5938, 0.5312, 0.6562, 0.5312, 0.6562, 0.5938, 0.5938, 0.5938, 0.5938, 0.5312, 0.6562, 0.5312, 0.6562, 0.5938, 0.5938, 0.5938, 0.5938, 0.5312, 0.6562, 0.5312, 0.6562, 0.5938, 0.5938, 0.5938, 0.5938, 0.5312])
me_cube_19.materials.append(mat_mat_2)
me_cube_19.use_remesh_preserve_volume = False
me_cube_19.use_remesh_preserve_attributes = False
me_cube_19.use_mirror_vertex_groups = False
me_cube_19.update()
me_cube_20 = bpy.data.meshes.new('Cube_20')
me_cube_20.from_pydata([(7.962, 10.46, -10.18), (7.962, 10.46, -10.18), (7.962, 10.46, -10.18), (7.962, 10.46, 10.18), (7.962, 10.46, 10.18), (7.962, 10.46, 10.18), (-7.962, 10.46, -10.18), (-7.962, 10.46, -10.18), (-7.962, 10.46, -10.18), (-7.962, 10.46, 10.18), (-7.962, 10.46, 10.18), (-7.962, 10.46, 10.18), (-7.962, -15.7, -10.18), (-7.962, -15.7, -10.18), (-7.962, -15.7, 10.18), (-7.962, -15.7, 10.18), (7.962, -15.7, -10.18), (7.962, -15.7, -10.18), (7.962, -15.7, 10.18), (7.962, -15.7, 10.18)], [], [(9, 14, 18, 3), (1, 4, 18, 16), (12, 6, 0, 16), (17, 19, 15, 13), (12, 14, 10, 7), (8, 11, 5, 2)])
_uv = me_cube_20.uv_layers.new(name='UVMap')
_uv.uv.foreach_set('vector', [0.1875, 0.0625, 0.1875, 0.1875, 0.0625, 0.1875, 0.0625, 0.0625, 0.1875, 0.0625, 0.1875, 0.1875, 0.0625, 0.1875, 0.0625, 0.0625, 0.1875, 0.0625, 0.1875, 0.1875, 0.0625, 0.1875, 0.0625, 0.0625, 0.1875, 0.0625, 0.1875, 0.1875, 0.0625, 0.1875, 0.0625, 0.0625, 0.1875, 0.0625, 0.1875, 0.1875, 0.0625, 0.1875, 0.0625, 0.0625, 0.1875, 0.0625, 0.1875, 0.1875, 0.0625, 0.1875, 0.0625, 0.0625])
me_cube_20.materials.append(mat_mat_1)
me_cube_20.use_remesh_preserve_volume = False
me_cube_20.use_remesh_preserve_attributes = False
me_cube_20.use_mirror_vertex_groups = False
me_cube_20.update()
me_cube_21 = bpy.data.meshes.new('Cube_21')
me_cube_21.from_pydata([(7.962, 10.46, -10.18), (7.962, 10.46, -10.18), (7.962, 10.46, -10.18), (7.962, 10.46, 10.18), (7.962, 10.46, 10.18), (7.962, 10.46, 10.18), (-7.962, 10.46, -10.18), (-7.962, 10.46, -10.18), (-7.962, 10.46, -10.18), (-7.962, 10.46, 10.18), (-7.962, 10.46, 10.18), (-7.962, 10.46, 10.18), (-7.962, -15.7, -10.18), (-7.962, -15.7, -10.18), (-7.962, -15.7, 10.18), (-7.962, -15.7, 10.18), (7.962, -15.7, -10.18), (7.962, -15.7, -10.18), (7.962, -15.7, 10.18), (7.962, -15.7, 10.18)], [], [(9, 14, 18, 3), (1, 4, 18, 16), (12, 6, 0, 16), (17, 19, 15, 13), (12, 14, 10, 7), (8, 11, 5, 2)])
_uv = me_cube_21.uv_layers.new(name='UVMap')
_uv.uv.foreach_set('vector', [0.3125, 0.8438, 0.3125, 0.9688, 0.1875, 0.9688, 0.1875, 0.8438, 0.3125, 0.8438, 0.3125, 0.9688, 0.1875, 0.9688, 0.1875, 0.8438, 0.3125, 0.8438, 0.3125, 0.9688, 0.1875, 0.9688, 0.1875, 0.8438, 0.3125, 0.8438, 0.3125, 0.9688, 0.1875, 0.9688, 0.1875, 0.8438, 0.3125, 0.8438, 0.3125, 0.9688, 0.1875, 0.9688, 0.1875, 0.8438, 0.3125, 0.8438, 0.3125, 0.9688, 0.1875, 0.9688, 0.1875, 0.8438])
me_cube_21.materials.append(mat_mat)
me_cube_21.use_remesh_preserve_volume = False
me_cube_21.use_remesh_preserve_attributes = False
me_cube_21.use_mirror_vertex_groups = False
me_cube_21.update()
me_cube_22 = bpy.data.meshes.new('Cube_22')
me_cube_22.from_pydata([(7.962, 10.46, -10.18), (7.962, 10.46, -10.18), (7.962, 10.46, -10.18), (7.962, 10.46, 10.18), (7.962, 10.46, 10.18), (7.962, 10.46, 10.18), (-7.962, 10.46, -10.18), (-7.962, 10.46, -10.18), (-7.962, 10.46, -10.18), (-7.962, 10.46, 10.18), (-7.962, 10.46, 10.18), (-7.962, 10.46, 10.18), (-7.962, -15.7, -10.18), (-7.962, -15.7, -10.18), (-7.962, -15.7, 10.18), (-7.962, -15.7, 10.18), (7.962, -15.7, -10.18), (7.962, -15.7, -10.18), (7.962, -15.7, 10.18), (7.962, -15.7, 10.18)], [], [(9, 14, 18, 3), (1, 4, 18, 16), (12, 6, 0, 16), (17, 19, 15, 13), (12, 14, 10, 7), (8, 11, 5, 2)])
_uv = me_cube_22.uv_layers.new(name='UVMap')
_uv.uv.foreach_set('vector', [0.3125, 0.8125, 0.3125, 0.9375, 0.1875, 0.9375, 0.1875, 0.8125, 0.3125, 0.8125, 0.3125, 0.9375, 0.1875, 0.9375, 0.1875, 0.8125, 0.3125, 0.8125, 0.3125, 0.9375, 0.1875, 0.9375, 0.1875, 0.8125, 0.3125, 0.8125, 0.3125, 0.9375, 0.1875, 0.9375, 0.1875, 0.8125, 0.3125, 0.8125, 0.3125, 0.9375, 0.1875, 0.9375, 0.1875, 0.8125, 0.3125, 0.8125, 0.3125, 0.9375, 0.1875, 0.9375, 0.1875, 0.8125])
me_cube_22.materials.append(mat_mat)
me_cube_22.use_remesh_preserve_volume = False
me_cube_22.use_remesh_preserve_attributes = False
me_cube_22.use_mirror_vertex_groups = False
me_cube_22.update()

# ---- objects
ob_cube = bpy.data.objects.new('Cube', me_cube_001)
ob_cube_1 = bpy.data.objects.new('Cube_1', me_cube_1)
ob_cube_5 = bpy.data.objects.new('Cube_5', me_cube_5)
ob_cube_3 = bpy.data.objects.new('Cube_3', me_cube_3)
ob_head = bpy.data.objects.new('Head', me_head)
ob_cube_4 = bpy.data.objects.new('Cube_4', me_cube_4)
ob_cube_6 = bpy.data.objects.new('Cube_6', me_cube_6)
ob_cube_7 = bpy.data.objects.new('Cube_7', me_cube_7)
ob_cube_8 = bpy.data.objects.new('Cube_8', me_cube_8)
ob_cube_26 = bpy.data.objects.new('Cube_26', me_cube_26)
ob_cube_9 = bpy.data.objects.new('Cube_9', me_cube_9)
ob_cube_10 = bpy.data.objects.new('Cube_10', me_cube_10)
ob_cube_11 = bpy.data.objects.new('Cube_11', me_cube_11)
ob_cube_27 = bpy.data.objects.new('Cube_27', me_cube_27)
ob_cube_12 = bpy.data.objects.new('Cube_12', me_cube_12)
ob_cube_14 = bpy.data.objects.new('Cube_14', me_cube_14)
ob_cube_17 = bpy.data.objects.new('Cube_17', me_cube_17)
ob_cube_18 = bpy.data.objects.new('Cube_18', me_cube_18)
ob_cube_23 = bpy.data.objects.new('Cube_23', me_cube_23)
ob_cube_24 = bpy.data.objects.new('Cube_24', me_cube_24)
ob_cube_25 = bpy.data.objects.new('Cube_25', me_cube_25)
ob_cube_13 = bpy.data.objects.new('Cube_13', me_cube_13)
ob_cube_15 = bpy.data.objects.new('Cube_15', me_cube_15)
ob_cube_16 = bpy.data.objects.new('Cube_16', me_cube_16)
ob_cube_19 = bpy.data.objects.new('Cube_19', me_cube_19)
ob_cube_20 = bpy.data.objects.new('Cube_20', me_cube_20)
ob_cube_21 = bpy.data.objects.new('Cube_21', me_cube_21)
ob_cube_22 = bpy.data.objects.new('Cube_22', me_cube_22)

# ---- transforms, parenting, visibility, modifiers, constraints
ob_cube.location = (0.0, 0.09768, 1.82)
ob_cube.scale = (0.01, 0.01, 0.01)
ob_cube.lineart.crease_threshold = 0.0
ob_cube_1.parent = ob_cube
ob_cube_1.matrix_parent_inverse = Matrix(((100.0, 0.0, 0.0, -0.0), (0.0, 100.0, 0.0, -9.768), (0.0, 0.0, 100.0, -182.0), (0.0, 0.0, 0.0, 1.0)))
ob_cube_1.location = (0.0, -0.1526, 2.57)
ob_cube_1.scale = (0.01, 0.01, 0.01)
ob_cube_1.lineart.crease_threshold = 0.0
ob_cube_5.parent = ob_cube_1
ob_cube_5.matrix_parent_inverse = Matrix(((100.0, 0.0, 0.0, -0.0), (0.0, 100.0, 4.768e-07, 15.26), (0.0, 0.0001226, 100.0, -257.0), (0.0, 0.0, 0.0, 1.0)))
ob_cube_5.location = (-1.907e-09, 0.1173, 2.803)
ob_cube_5.scale = (0.01, 0.01, 0.01)
ob_cube_5.lineart.crease_threshold = 0.0
ob_cube_3.parent = ob_cube_1
ob_cube_3.matrix_parent_inverse = Matrix(((100.0, 0.0, 0.0, -0.0), (0.0, 100.0, 4.768e-07, 15.26), (0.0, 0.0001226, 100.0, -257.0), (0.0, 0.0, 0.0, 1.0)))
ob_cube_3.location = (-1.907e-09, -0.6158, 2.359)
ob_cube_3.scale = (0.01, 0.01, 0.01)
ob_cube_3.lineart.crease_threshold = 0.0
ob_head.parent = ob_cube_1
ob_head.matrix_parent_inverse = Matrix(((100.0, 0.0, 0.0, -0.0), (0.0, 100.0, 4.768e-07, 15.26), (0.0, 0.0001226, 100.0, -257.0), (0.0, 0.0, 0.0, 1.0)))
ob_head.location = (0.0, -0.2831, 2.728)
ob_head.scale = (0.01, 0.01, 0.01)
ob_head.lineart.crease_threshold = 0.0
ob_cube_4.parent = ob_head
ob_cube_4.matrix_parent_inverse = Matrix(((100.0, 0.0, 0.0, -0.0), (0.0, 100.0, 0.0, 28.31), (0.0, 6.503e-05, 100.0, -272.8), (0.0, 0.0, 0.0, 1.0)))
ob_cube_4.location = (9.537e-10, -0.5937, 3.233)
ob_cube_4.scale = (0.01, 0.01, 0.01)
ob_cube_4.lineart.crease_threshold = 0.0
ob_cube_6.parent = ob_cube_1
ob_cube_6.matrix_parent_inverse = Matrix(((100.0, 0.0, 0.0, -0.0), (0.0, 100.0, 4.768e-07, 15.26), (0.0, 0.0001226, 100.0, -257.0), (0.0, 0.0, 0.0, 1.0)))
ob_cube_6.location = (-0.5035, -0.1789, 2.605)
ob_cube_6.scale = (0.01, 0.01, 0.01)
ob_cube_6.lineart.crease_threshold = 0.0
ob_cube_7.parent = ob_cube_6
ob_cube_7.matrix_parent_inverse = Matrix(((100.0, 0.0, -1.907e-06, 50.35), (1.682e-06, 100.0, 0.0, 17.89), (3.106e-05, 0.0, 100.0, -260.5), (0.0, 0.0, 0.0, 1.0)))
ob_cube_7.location = (-0.5476, -0.1137, 2.546)
ob_cube_7.scale = (0.01, 0.01, 0.01)
ob_cube_7.lineart.crease_threshold = 0.0
ob_cube_8.parent = ob_cube_7
ob_cube_8.matrix_parent_inverse = Matrix(((100.0, 0.0, 0.0, 54.76), (0.0, 100.0, 0.0, 11.37), (0.0, 0.0, 100.0, -254.6), (0.0, 0.0, 0.0, 1.0)))
ob_cube_8.location = (-0.7019, -0.1824, 2.092)
ob_cube_8.scale = (0.01, 0.01, 0.01)
ob_cube_8.lineart.crease_threshold = 0.0
ob_cube_26.parent = ob_cube_8
ob_cube_26.matrix_parent_inverse = Matrix(((100.0, 0.0, 0.0, 70.19), (4.082e-06, 100.0, 0.0, 18.24), (-2.494e-05, 0.0, 100.0, -209.2), (0.0, 0.0, 0.0, 1.0)))
ob_cube_26.location = (-0.893, -0.3968, 1.526)
ob_cube_26.scale = (0.01, 0.01, 0.01)
ob_cube_26.lineart.crease_threshold = 0.0
ob_cube_9.parent = ob_cube_1
ob_cube_9.matrix_parent_inverse = Matrix(((100.0, 0.0, 0.0, -0.0), (0.0, 100.0, 4.768e-07, 15.26), (0.0, 0.0001226, 100.0, -257.0), (0.0, 0.0, 0.0, 1.0)))
ob_cube_9.location = (0.5035, -0.1789, 2.605)
ob_cube_9.scale = (0.01, 0.01, 0.01)
ob_cube_9.lineart.crease_threshold = 0.0
ob_cube_10.parent = ob_cube_9
ob_cube_10.matrix_parent_inverse = Matrix(((100.0, 0.0, 0.0, -50.35), (-5.948e-06, 100.0, 0.0, 17.89), (3.106e-05, 0.0, 100.0, -260.5), (0.0, 0.0, 0.0, 1.0)))
ob_cube_10.location = (0.5476, -0.1137, 2.546)
ob_cube_10.scale = (0.01, 0.01, 0.01)
ob_cube_10.lineart.crease_threshold = 0.0
ob_cube_11.parent = ob_cube_10
ob_cube_11.matrix_parent_inverse = Matrix(((100.0, 0.0, 0.0, -54.76), (8.034e-07, 100.0, 4.768e-07, 11.37), (-6.07e-05, 0.0, 100.0, -254.6), (0.0, 0.0, 0.0, 1.0)))
ob_cube_11.location = (0.7019, -0.1824, 2.092)
ob_cube_11.scale = (0.01, 0.01, 0.01)
ob_cube_11.lineart.crease_threshold = 0.0
ob_cube_27.parent = ob_cube_11
ob_cube_27.matrix_parent_inverse = Matrix(((100.0, 0.0, 3.815e-06, -70.19), (3.815e-06, 100.0, 0.0, 18.24), (0.0, 0.0, 100.0, -209.2), (0.0, 0.0, 0.0, 1.0)))
ob_cube_27.location = (0.893, -0.3968, 1.526)
ob_cube_27.scale = (0.01, 0.01, 0.01)
ob_cube_27.lineart.crease_threshold = 0.0
ob_cube_12.parent = ob_cube
ob_cube_12.matrix_parent_inverse = Matrix(((100.0, 0.0, 0.0, -0.0), (0.0, 100.0, 0.0, -9.768), (0.0, 0.0, 100.0, -182.0), (0.0, 0.0, 0.0, 1.0)))
ob_cube_12.location = (-0.09818, 0.297, 1.376)
ob_cube_12.scale = (0.01, 0.01, 0.01)
ob_cube_12.lineart.crease_threshold = 0.0
ob_cube_14.parent = ob_cube_12
ob_cube_14.matrix_parent_inverse = Matrix(((100.0, 0.0, 4.768e-07, 9.818), (0.0, 100.0, 0.0, -29.7), (0.0, 0.0, 100.0, -137.6), (0.0, 0.0, 0.0, 1.0)))
ob_cube_14.location = (-0.544, -0.2073, 0.9503)
ob_cube_14.scale = (0.01, 0.01, 0.01)
ob_cube_14.lineart.crease_threshold = 0.0
ob_cube_17.parent = ob_cube_14
ob_cube_17.matrix_parent_inverse = Matrix(((100.0, 0.0, 3.815e-06, 54.4), (2.471e-06, 100.0, 0.0, 20.73), (-1.133e-05, 0.0, 100.0, -95.03), (0.0, 0.0, 0.0, 1.0)))
ob_cube_17.location = (-0.544, 0.1015, 0.4329)
ob_cube_17.scale = (0.01, 0.01, 0.01)
ob_cube_17.lineart.crease_threshold = 0.0
ob_cube_18.parent = ob_cube_17
ob_cube_18.matrix_parent_inverse = Matrix(((100.0, 0.0, 0.0, 54.4), (-1.907e-06, 100.0, 0.0, -10.15), (0.0, 0.0, 100.0, -43.29), (0.0, 0.0, 0.0, 1.0)))
ob_cube_18.location = (-0.5718, -0.2451, 0.1038)
ob_cube_18.scale = (0.01, 0.01, 0.01)
ob_cube_18.lineart.crease_threshold = 0.0
ob_cube_23.parent = ob_cube_18
ob_cube_23.matrix_parent_inverse = Matrix(((100.0, 0.0, 0.0, 57.18), (3.815e-06, 100.0, 0.0, 24.51), (-1.907e-06, 0.0, 100.0, -10.38), (0.0, 0.0, 0.0, 1.0)))
ob_cube_23.location = (-0.5695, -0.5268, 0.1038)
ob_cube_23.scale = (0.01, 0.01, 0.01)
ob_cube_23.lineart.crease_threshold = 0.0
ob_cube_24.parent = ob_cube_18
ob_cube_24.matrix_parent_inverse = Matrix(((100.0, 0.0, 0.0, 57.18), (3.815e-06, 100.0, 0.0, 24.51), (-1.907e-06, 0.0, 100.0, -10.38), (0.0, 0.0, 0.0, 1.0)))
ob_cube_24.location = (-0.4008, -0.5268, 0.1038)
ob_cube_24.scale = (0.01, 0.01, 0.01)
ob_cube_24.lineart.crease_threshold = 0.0
ob_cube_25.parent = ob_cube_18
ob_cube_25.matrix_parent_inverse = Matrix(((100.0, 0.0, 0.0, 57.18), (3.815e-06, 100.0, 0.0, 24.51), (-1.907e-06, 0.0, 100.0, -10.38), (0.0, 0.0, 0.0, 1.0)))
ob_cube_25.location = (-0.7405, -0.5268, 0.1038)
ob_cube_25.scale = (0.01, 0.01, 0.01)
ob_cube_25.lineart.crease_threshold = 0.0
ob_cube_13.parent = ob_cube
ob_cube_13.matrix_parent_inverse = Matrix(((100.0, 0.0, 0.0, -0.0), (0.0, 100.0, 0.0, -9.768), (0.0, 0.0, 100.0, -182.0), (0.0, 0.0, 0.0, 1.0)))
ob_cube_13.location = (0.09818, 0.297, 1.376)
ob_cube_13.scale = (0.01, 0.01, 0.01)
ob_cube_13.lineart.crease_threshold = 0.0
ob_cube_15.parent = ob_cube_13
ob_cube_15.matrix_parent_inverse = Matrix(((100.0, 0.0, -4.768e-07, -9.818), (0.0, 100.0, -1.907e-06, -29.7), (0.0, 0.0, 100.0, -137.6), (0.0, 0.0, 0.0, 1.0)))
ob_cube_15.location = (0.544, -0.2073, 0.9503)
ob_cube_15.scale = (0.01, 0.01, 0.01)
ob_cube_15.lineart.crease_threshold = 0.0
ob_cube_16.parent = ob_cube_15
ob_cube_16.matrix_parent_inverse = Matrix(((100.0, 0.0, -3.815e-06, -54.4), (0.0, 100.0, 0.0, 20.73), (0.0, 0.0, 100.0, -95.03), (0.0, 0.0, 0.0, 1.0)))
ob_cube_16.location = (0.544, 0.1015, 0.4329)
ob_cube_16.scale = (0.01, 0.01, 0.01)
ob_cube_16.lineart.crease_threshold = 0.0
ob_cube_19.parent = ob_cube_16
ob_cube_19.matrix_parent_inverse = Matrix(((100.0, 0.0, 0.0, -54.4), (0.0, 100.0, 0.0, -10.15), (0.0, 0.0, 100.0, -43.29), (0.0, 0.0, 0.0, 1.0)))
ob_cube_19.location = (0.5718, -0.2451, 0.1038)
ob_cube_19.scale = (0.01, 0.01, 0.01)
ob_cube_19.lineart.crease_threshold = 0.0
ob_cube_20.parent = ob_cube_19
ob_cube_20.matrix_parent_inverse = Matrix(((100.0, 0.0, 0.0, -57.18), (0.0, 100.0, 0.0, 24.51), (0.0, 0.0, 100.0, -10.38), (0.0, 0.0, 0.0, 1.0)))
ob_cube_20.location = (0.5718, -0.5268, 0.1038)
ob_cube_20.scale = (0.01, 0.01, 0.01)
ob_cube_20.lineart.crease_threshold = 0.0
ob_cube_21.parent = ob_cube_19
ob_cube_21.matrix_parent_inverse = Matrix(((100.0, 0.0, 0.0, -57.18), (0.0, 100.0, 0.0, 24.51), (0.0, 0.0, 100.0, -10.38), (0.0, 0.0, 0.0, 1.0)))
ob_cube_21.location = (0.7405, -0.5268, 0.1038)
ob_cube_21.scale = (0.01, 0.01, 0.01)
ob_cube_21.lineart.crease_threshold = 0.0
ob_cube_22.parent = ob_cube_19
ob_cube_22.matrix_parent_inverse = Matrix(((100.0, 0.0, 0.0, -57.18), (0.0, 100.0, 0.0, 24.51), (0.0, 0.0, 100.0, -10.38), (0.0, 0.0, 0.0, 1.0)))
ob_cube_22.location = (0.4008, -0.5268, 0.1038)
ob_cube_22.scale = (0.01, 0.01, 0.01)
ob_cube_22.lineart.crease_threshold = 0.0

# ---- collection membership
col_collection_1.objects.link(ob_cube)
col_collection_1.objects.link(ob_cube_1)
col_collection_1.objects.link(ob_cube_5)
col_collection_1.objects.link(ob_cube_3)
col_collection_1.objects.link(ob_head)
col_collection_1.objects.link(ob_cube_4)
col_collection_1.objects.link(ob_cube_6)
col_collection_1.objects.link(ob_cube_7)
col_collection_1.objects.link(ob_cube_8)
col_collection_1.objects.link(ob_cube_26)
col_collection_1.objects.link(ob_cube_9)
col_collection_1.objects.link(ob_cube_10)
col_collection_1.objects.link(ob_cube_11)
col_collection_1.objects.link(ob_cube_27)
col_collection_1.objects.link(ob_cube_12)
col_collection_1.objects.link(ob_cube_14)
col_collection_1.objects.link(ob_cube_17)
col_collection_1.objects.link(ob_cube_18)
col_collection_1.objects.link(ob_cube_23)
col_collection_1.objects.link(ob_cube_24)
col_collection_1.objects.link(ob_cube_25)
col_collection_1.objects.link(ob_cube_13)
col_collection_1.objects.link(ob_cube_15)
col_collection_1.objects.link(ob_cube_16)
col_collection_1.objects.link(ob_cube_19)
col_collection_1.objects.link(ob_cube_20)
col_collection_1.objects.link(ob_cube_21)
col_collection_1.objects.link(ob_cube_22)

# ---- scene / render settings (as saved in the file)
scene.frame_start = 1; scene.frame_end = 250; scene.frame_set(1)
scene.render.engine = 'BLENDER_EEVEE_NEXT'
scene.render.resolution_percentage = 50
scene.render.dither_intensity = 0.0
scene.cycles.use_denoising = False
scene.cycles.samples = 128
scene.cycles.sampling_pattern = 'TABULATED_SOBOL'
scene.cycles.light_sampling_threshold = 0.0
scene.cycles.use_adaptive_sampling = False
scene.cycles.use_light_tree = False
scene.cycles.blur_glossy = 0.0
scene.cycles.sample_clamp_indirect = 0.0
scene.view_settings.view_transform = 'Standard'
bpy.context.view_layer.update()

# ---- added for rendering (the .blend has no active camera and no usable light): camera, sun
cam_auto = bpy.data.cameras.new('AutoCamera')
cam_auto.lens = 50.0
cam_auto.sensor_width = 36.0
cam_auto.clip_end = 1000.0
ob_auto_camera = bpy.data.objects.new('AutoCamera', cam_auto)
scene.collection.objects.link(ob_auto_camera)
ob_auto_camera.location = (4.13089, -5.09991, 5.09129)
ob_auto_camera.rotation_euler = (1.09748, -7.21219e-08, 0.694738)
scene.camera = ob_auto_camera
light_auto_sun = bpy.data.lights.new('AutoSun', 'SUN')
light_auto_sun.energy = 3.0
light_auto_sun.angle = 0.0523599
ob_auto_sun = bpy.data.objects.new('AutoSun', light_auto_sun)
scene.collection.objects.link(ob_auto_sun)
ob_auto_sun.rotation_euler = (0.872665, 0.174533, 0.523599)
bpy.context.view_layer.update()
